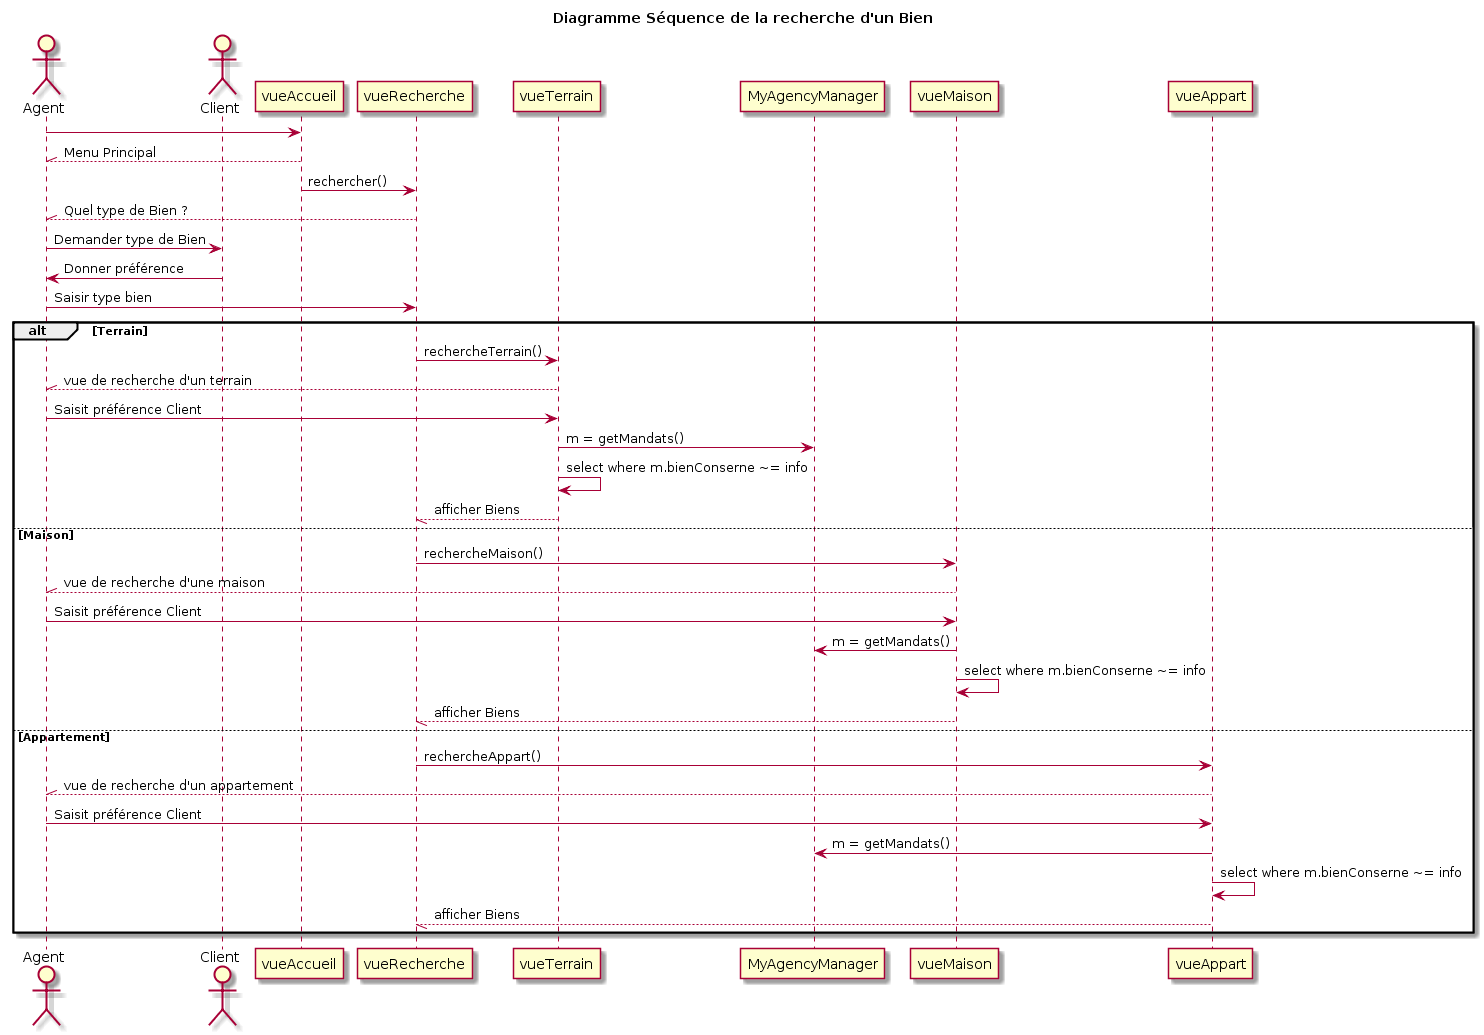

The diagram above was rendered by PlantUML. Its source (embedded in the PNG):
@startuml
title Diagramme Séquence de la recherche d'un Bien

actor Agent as A
actor Client as C


A -> vueAccueil
A //-- vueAccueil : Menu Principal

vueAccueil -> vueRecherche : rechercher()
A //-- vueRecherche : Quel type de Bien ?

A -> C : Demander type de Bien
C -> A : Donner préférence

A -> vueRecherche : Saisir type bien

alt Terrain
vueRecherche -> vueTerrain : rechercheTerrain()
A //-- vueTerrain : vue de recherche d'un terrain
A -> vueTerrain : Saisit préférence Client
vueTerrain -> MyAgencyManager : m = getMandats()
vueTerrain -> vueTerrain : select where m.bienConserne ~= info
vueTerrain --// vueRecherche : afficher Biens

else Maison
vueRecherche -> vueMaison : rechercheMaison()
A //-- vueMaison : vue de recherche d'une maison
A -> vueMaison : Saisit préférence Client
vueMaison -> MyAgencyManager : m = getMandats()
vueMaison -> vueMaison : select where m.bienConserne ~= info
vueMaison --// vueRecherche : afficher Biens

else Appartement
vueRecherche -> vueAppart : rechercheAppart()
A //-- vueAppart : vue de recherche d'un appartement
A -> vueAppart : Saisit préférence Client
vueAppart -> MyAgencyManager : m = getMandats()
vueAppart -> vueAppart : select where m.bienConserne ~= info
vueAppart --// vueRecherche : afficher Biens
end
@enduml